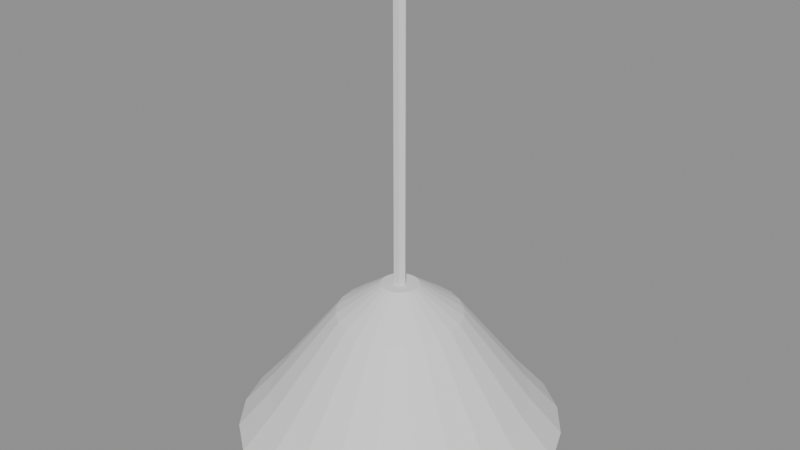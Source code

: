 # Source: pendant.blend  (saved by Blender 5.3.31; exported with 4.5.12 LTS)
import bpy
from mathutils import Matrix  # noqa: F401  (used for matrix-valued properties, if any)

bpy.ops.wm.read_factory_settings(use_empty=True)
scene = bpy.context.scene
scene.name = 'Scene'

# ---- meshes
me_rod = bpy.data.meshes.new('rod')
me_rod.from_pydata([(0.01, 0.0, 0.55), (0.005, 0.00866, 0.55), (-0.005, 0.00866, 0.55), (-0.01, 1.225e-18, 0.55), (-0.005, -0.00866, 0.55), (0.005, -0.00866, 0.55), (0.01, 0.0, 1.0), (0.005, 0.00866, 1.0), (-0.005, 0.00866, 1.0), (-0.01, 1.225e-18, 1.0), (-0.005, -0.00866, 1.0), (0.005, -0.00866, 1.0)], [], [(0, 1, 7, 6), (1, 2, 8, 7), (2, 3, 9, 8), (3, 4, 10, 9), (4, 5, 11, 10), (5, 0, 6, 11), (5, 4, 3, 2, 1, 0), (6, 7, 8, 9, 10, 11)])
me_rod.update()
me_shade = bpy.data.meshes.new('shade')
me_shade.from_pydata([(0.03, 0.0, 0.55), (0.02898, 0.007765, 0.55), (0.02598, 0.015, 0.55), (0.02121, 0.02121, 0.55), (0.015, 0.02598, 0.55), (0.007765, 0.02898, 0.55), (1.837e-18, 0.03, 0.55), (-0.007765, 0.02898, 0.55), (-0.015, 0.02598, 0.55), (-0.02121, 0.02121, 0.55), (-0.02598, 0.015, 0.55), (-0.02898, 0.007765, 0.55), (-0.03, 3.674e-18, 0.55), (-0.02898, -0.007765, 0.55), (-0.02598, -0.015, 0.55), (-0.02121, -0.02121, 0.55), (-0.015, -0.02598, 0.55), (-0.007765, -0.02898, 0.55), (-5.511e-18, -0.03, 0.55), (0.007765, -0.02898, 0.55), (0.015, -0.02598, 0.55), (0.02121, -0.02121, 0.55), (0.02598, -0.015, 0.55), (0.02898, -0.007765, 0.55), (0.1, 0.0, 0.5), (0.09659, 0.02588, 0.5), (0.0866, 0.05, 0.5), (0.07071, 0.07071, 0.5), (0.05, 0.0866, 0.5), (0.02588, 0.09659, 0.5), (6.123e-18, 0.1, 0.5), (-0.02588, 0.09659, 0.5), (-0.05, 0.0866, 0.5), (-0.07071, 0.07071, 0.5), (-0.0866, 0.05, 0.5), (-0.09659, 0.02588, 0.5), (-0.1, 1.225e-17, 0.5), (-0.09659, -0.02588, 0.5), (-0.0866, -0.05, 0.5), (-0.07071, -0.07071, 0.5), (-0.05, -0.0866, 0.5), (-0.02588, -0.09659, 0.5), (-1.837e-17, -0.1, 0.5), (0.02588, -0.09659, 0.5), (0.05, -0.0866, 0.5), (0.07071, -0.07071, 0.5), (0.0866, -0.05, 0.5), (0.09659, -0.02588, 0.5), (0.208, 0.0, 0.36), (0.2009, 0.05383, 0.36), (0.1801, 0.104, 0.36), (0.1471, 0.1471, 0.36), (0.104, 0.1801, 0.36), (0.05383, 0.2009, 0.36), (1.274e-17, 0.208, 0.36), (-0.05383, 0.2009, 0.36), (-0.104, 0.1801, 0.36), (-0.1471, 0.1471, 0.36), (-0.1801, 0.104, 0.36), (-0.2009, 0.05383, 0.36), (-0.208, 2.547e-17, 0.36), (-0.2009, -0.05383, 0.36), (-0.1801, -0.104, 0.36), (-0.1471, -0.1471, 0.36), (-0.104, -0.1801, 0.36), (-0.05383, -0.2009, 0.36), (-3.821e-17, -0.208, 0.36), (0.05383, -0.2009, 0.36), (0.104, -0.1801, 0.36), (0.1471, -0.1471, 0.36), (0.1801, -0.104, 0.36), (0.2009, -0.05383, 0.36), (0.26, 0.0, 0.3), (0.2511, 0.06729, 0.3), (0.2252, 0.13, 0.3), (0.1838, 0.1838, 0.3), (0.13, 0.2252, 0.3), (0.06729, 0.2511, 0.3), (1.592e-17, 0.26, 0.3), (-0.06729, 0.2511, 0.3), (-0.13, 0.2252, 0.3), (-0.1838, 0.1838, 0.3), (-0.2252, 0.13, 0.3), (-0.2511, 0.06729, 0.3), (-0.26, 3.184e-17, 0.3), (-0.2511, -0.06729, 0.3), (-0.2252, -0.13, 0.3), (-0.1838, -0.1838, 0.3), (-0.13, -0.2252, 0.3), (-0.06729, -0.2511, 0.3), (-4.776e-17, -0.26, 0.3), (0.06729, -0.2511, 0.3), (0.13, -0.2252, 0.3), (0.1838, -0.1838, 0.3), (0.2252, -0.13, 0.3), (0.2511, -0.06729, 0.3), (0.248, 0.0, 0.298), (0.2395, 0.06419, 0.298), (0.2148, 0.124, 0.298), (0.1754, 0.1754, 0.298), (0.124, 0.2148, 0.298), (0.06419, 0.2395, 0.298), (1.519e-17, 0.248, 0.298), (-0.06419, 0.2395, 0.298), (-0.124, 0.2148, 0.298), (-0.1754, 0.1754, 0.298), (-0.2148, 0.124, 0.298), (-0.2395, 0.06419, 0.298), (-0.248, 3.037e-17, 0.298), (-0.2395, -0.06419, 0.298), (-0.2148, -0.124, 0.298), (-0.1754, -0.1754, 0.298), (-0.124, -0.2148, 0.298), (-0.06419, -0.2395, 0.298), (-4.556e-17, -0.248, 0.298), (0.06419, -0.2395, 0.298), (0.124, -0.2148, 0.298), (0.1754, -0.1754, 0.298), (0.2148, -0.124, 0.298), (0.2395, -0.06419, 0.298), (0.196, 0.0, 0.358), (0.1893, 0.05073, 0.358), (0.1697, 0.098, 0.358), (0.1386, 0.1386, 0.358), (0.098, 0.1697, 0.358), (0.05073, 0.1893, 0.358), (1.2e-17, 0.196, 0.358), (-0.05073, 0.1893, 0.358), (-0.098, 0.1697, 0.358), (-0.1386, 0.1386, 0.358), (-0.1697, 0.098, 0.358), (-0.1893, 0.05073, 0.358), (-0.196, 2.4e-17, 0.358), (-0.1893, -0.05073, 0.358), (-0.1697, -0.098, 0.358), (-0.1386, -0.1386, 0.358), (-0.098, -0.1697, 0.358), (-0.05073, -0.1893, 0.358), (-3.6e-17, -0.196, 0.358), (0.05073, -0.1893, 0.358), (0.098, -0.1697, 0.358), (0.1386, -0.1386, 0.358), (0.1697, -0.098, 0.358), (0.1893, -0.05073, 0.358), (0.09, 0.0, 0.495), (0.08693, 0.02329, 0.495), (0.07794, 0.045, 0.495), (0.06364, 0.06364, 0.495), (0.045, 0.07794, 0.495), (0.02329, 0.08693, 0.495), (5.511e-18, 0.09, 0.495), (-0.02329, 0.08693, 0.495), (-0.045, 0.07794, 0.495), (-0.06364, 0.06364, 0.495), (-0.07794, 0.045, 0.495), (-0.08693, 0.02329, 0.495), (-0.09, 1.102e-17, 0.495), (-0.08693, -0.02329, 0.495), (-0.07794, -0.045, 0.495), (-0.06364, -0.06364, 0.495), (-0.045, -0.07794, 0.495), (-0.02329, -0.08693, 0.495), (-1.653e-17, -0.09, 0.495), (0.02329, -0.08693, 0.495), (0.045, -0.07794, 0.495), (0.06364, -0.06364, 0.495), (0.07794, -0.045, 0.495), (0.08693, -0.02329, 0.495), (0.025, 0.0, 0.545), (0.02415, 0.00647, 0.545), (0.02165, 0.0125, 0.545), (0.01768, 0.01768, 0.545), (0.0125, 0.02165, 0.545), (0.00647, 0.02415, 0.545), (1.531e-18, 0.025, 0.545), (-0.00647, 0.02415, 0.545), (-0.0125, 0.02165, 0.545), (-0.01768, 0.01768, 0.545), (-0.02165, 0.0125, 0.545), (-0.02415, 0.00647, 0.545), (-0.025, 3.062e-18, 0.545), (-0.02415, -0.00647, 0.545), (-0.02165, -0.0125, 0.545), (-0.01768, -0.01768, 0.545), (-0.0125, -0.02165, 0.545), (-0.00647, -0.02415, 0.545), (-4.592e-18, -0.025, 0.545), (0.00647, -0.02415, 0.545), (0.0125, -0.02165, 0.545), (0.01768, -0.01768, 0.545), (0.02165, -0.0125, 0.545), (0.02415, -0.00647, 0.545)], [], [(0, 24, 25, 1), (1, 25, 26, 2), (2, 26, 27, 3), (3, 27, 28, 4), (4, 28, 29, 5), (5, 29, 30, 6), (6, 30, 31, 7), (7, 31, 32, 8), (8, 32, 33, 9), (9, 33, 34, 10), (10, 34, 35, 11), (11, 35, 36, 12), (12, 36, 37, 13), (13, 37, 38, 14), (14, 38, 39, 15), (15, 39, 40, 16), (16, 40, 41, 17), (17, 41, 42, 18), (18, 42, 43, 19), (19, 43, 44, 20), (20, 44, 45, 21), (21, 45, 46, 22), (22, 46, 47, 23), (23, 47, 24, 0), (24, 48, 49, 25), (25, 49, 50, 26), (26, 50, 51, 27), (27, 51, 52, 28), (28, 52, 53, 29), (29, 53, 54, 30), (30, 54, 55, 31), (31, 55, 56, 32), (32, 56, 57, 33), (33, 57, 58, 34), (34, 58, 59, 35), (35, 59, 60, 36), (36, 60, 61, 37), (37, 61, 62, 38), (38, 62, 63, 39), (39, 63, 64, 40), (40, 64, 65, 41), (41, 65, 66, 42), (42, 66, 67, 43), (43, 67, 68, 44), (44, 68, 69, 45), (45, 69, 70, 46), (46, 70, 71, 47), (47, 71, 48, 24), (48, 72, 73, 49), (49, 73, 74, 50), (50, 74, 75, 51), (51, 75, 76, 52), (52, 76, 77, 53), (53, 77, 78, 54), (54, 78, 79, 55), (55, 79, 80, 56), (56, 80, 81, 57), (57, 81, 82, 58), (58, 82, 83, 59), (59, 83, 84, 60), (60, 84, 85, 61), (61, 85, 86, 62), (62, 86, 87, 63), (63, 87, 88, 64), (64, 88, 89, 65), (65, 89, 90, 66), (66, 90, 91, 67), (67, 91, 92, 68), (68, 92, 93, 69), (69, 93, 94, 70), (70, 94, 95, 71), (71, 95, 72, 48), (72, 96, 97, 73), (73, 97, 98, 74), (74, 98, 99, 75), (75, 99, 100, 76), (76, 100, 101, 77), (77, 101, 102, 78), (78, 102, 103, 79), (79, 103, 104, 80), (80, 104, 105, 81), (81, 105, 106, 82), (82, 106, 107, 83), (83, 107, 108, 84), (84, 108, 109, 85), (85, 109, 110, 86), (86, 110, 111, 87), (87, 111, 112, 88), (88, 112, 113, 89), (89, 113, 114, 90), (90, 114, 115, 91), (91, 115, 116, 92), (92, 116, 117, 93), (93, 117, 118, 94), (94, 118, 119, 95), (95, 119, 96, 72), (96, 120, 121, 97), (97, 121, 122, 98), (98, 122, 123, 99), (99, 123, 124, 100), (100, 124, 125, 101), (101, 125, 126, 102), (102, 126, 127, 103), (103, 127, 128, 104), (104, 128, 129, 105), (105, 129, 130, 106), (106, 130, 131, 107), (107, 131, 132, 108), (108, 132, 133, 109), (109, 133, 134, 110), (110, 134, 135, 111), (111, 135, 136, 112), (112, 136, 137, 113), (113, 137, 138, 114), (114, 138, 139, 115), (115, 139, 140, 116), (116, 140, 141, 117), (117, 141, 142, 118), (118, 142, 143, 119), (119, 143, 120, 96), (120, 144, 145, 121), (121, 145, 146, 122), (122, 146, 147, 123), (123, 147, 148, 124), (124, 148, 149, 125), (125, 149, 150, 126), (126, 150, 151, 127), (127, 151, 152, 128), (128, 152, 153, 129), (129, 153, 154, 130), (130, 154, 155, 131), (131, 155, 156, 132), (132, 156, 157, 133), (133, 157, 158, 134), (134, 158, 159, 135), (135, 159, 160, 136), (136, 160, 161, 137), (137, 161, 162, 138), (138, 162, 163, 139), (139, 163, 164, 140), (140, 164, 165, 141), (141, 165, 166, 142), (142, 166, 167, 143), (143, 167, 144, 120), (144, 168, 169, 145), (145, 169, 170, 146), (146, 170, 171, 147), (147, 171, 172, 148), (148, 172, 173, 149), (149, 173, 174, 150), (150, 174, 175, 151), (151, 175, 176, 152), (152, 176, 177, 153), (153, 177, 178, 154), (154, 178, 179, 155), (155, 179, 180, 156), (156, 180, 181, 157), (157, 181, 182, 158), (158, 182, 183, 159), (159, 183, 184, 160), (160, 184, 185, 161), (161, 185, 186, 162), (162, 186, 187, 163), (163, 187, 188, 164), (164, 188, 189, 165), (165, 189, 190, 166), (166, 190, 191, 167), (167, 191, 168, 144), (23, 0, 1, 2, 3, 4, 5, 6, 7, 8, 9, 10, 11, 12, 13, 14, 15, 16, 17, 18, 19, 20, 21, 22), (168, 191, 190, 189, 188, 187, 186, 185, 184, 183, 182, 181, 180, 179, 178, 177, 176, 175, 174, 173, 172, 171, 170, 169)])
me_shade.update()
me_glow = bpy.data.meshes.new('glow')
me_glow.from_pydata([(0.0, 0.0, 0.31), (0.0, 0.0, 0.31), (0.0, 0.0, 0.31), (0.0, 0.0, 0.31), (0.0, 0.0, 0.31), (0.0, 0.0, 0.31), (0.0, 0.0, 0.31), (0.0, 0.0, 0.31), (0.0, 0.0, 0.31), (0.0, 0.0, 0.31), (0.0, 0.0, 0.31), (0.0, 0.0, 0.31), (0.0, 0.0, 0.31), (0.0, 0.0, 0.31), (0.0, 0.0, 0.31), (0.0, 0.0, 0.31), (0.0, 0.0, 0.31), (0.0, 0.0, 0.31), (0.0, 0.0, 0.31), (0.0, 0.0, 0.31), (0.0, 0.0, 0.31), (0.0, 0.0, 0.31), (0.0, 0.0, 0.31), (0.0, 0.0, 0.31), (0.24, 0.0, 0.305), (0.2318, 0.06212, 0.305), (0.2078, 0.12, 0.305), (0.1697, 0.1697, 0.305), (0.12, 0.2078, 0.305), (0.06212, 0.2318, 0.305), (1.47e-17, 0.24, 0.305), (-0.06212, 0.2318, 0.305), (-0.12, 0.2078, 0.305), (-0.1697, 0.1697, 0.305), (-0.2078, 0.12, 0.305), (-0.2318, 0.06212, 0.305), (-0.24, 2.939e-17, 0.305), (-0.2318, -0.06212, 0.305), (-0.2078, -0.12, 0.305), (-0.1697, -0.1697, 0.305), (-0.12, -0.2078, 0.305), (-0.06212, -0.2318, 0.305), (-4.409e-17, -0.24, 0.305), (0.06212, -0.2318, 0.305), (0.12, -0.2078, 0.305), (0.1697, -0.1697, 0.305), (0.2078, -0.12, 0.305), (0.2318, -0.06212, 0.305), (0.0, 0.0, 0.3), (0.0, 0.0, 0.3), (0.0, 0.0, 0.3), (0.0, 0.0, 0.3), (0.0, 0.0, 0.3), (0.0, 0.0, 0.3), (0.0, 0.0, 0.3), (0.0, 0.0, 0.3), (0.0, 0.0, 0.3), (0.0, 0.0, 0.3), (0.0, 0.0, 0.3), (0.0, 0.0, 0.3), (0.0, 0.0, 0.3), (0.0, 0.0, 0.3), (0.0, 0.0, 0.3), (0.0, 0.0, 0.3), (0.0, 0.0, 0.3), (0.0, 0.0, 0.3), (0.0, 0.0, 0.3), (0.0, 0.0, 0.3), (0.0, 0.0, 0.3), (0.0, 0.0, 0.3), (0.0, 0.0, 0.3), (0.0, 0.0, 0.3)], [], [(0, 24, 25, 1), (1, 25, 26, 2), (2, 26, 27, 3), (3, 27, 28, 4), (4, 28, 29, 5), (5, 29, 30, 6), (6, 30, 31, 7), (7, 31, 32, 8), (8, 32, 33, 9), (9, 33, 34, 10), (10, 34, 35, 11), (11, 35, 36, 12), (12, 36, 37, 13), (13, 37, 38, 14), (14, 38, 39, 15), (15, 39, 40, 16), (16, 40, 41, 17), (17, 41, 42, 18), (18, 42, 43, 19), (19, 43, 44, 20), (20, 44, 45, 21), (21, 45, 46, 22), (22, 46, 47, 23), (23, 47, 24, 0), (24, 48, 49, 25), (25, 49, 50, 26), (26, 50, 51, 27), (27, 51, 52, 28), (28, 52, 53, 29), (29, 53, 54, 30), (30, 54, 55, 31), (31, 55, 56, 32), (32, 56, 57, 33), (33, 57, 58, 34), (34, 58, 59, 35), (35, 59, 60, 36), (36, 60, 61, 37), (37, 61, 62, 38), (38, 62, 63, 39), (39, 63, 64, 40), (40, 64, 65, 41), (41, 65, 66, 42), (42, 66, 67, 43), (43, 67, 68, 44), (44, 68, 69, 45), (45, 69, 70, 46), (46, 70, 71, 47), (47, 71, 48, 24)])
me_glow.update()

# ---- objects
ob_rod = bpy.data.objects.new('rod', me_rod)
ob_shade = bpy.data.objects.new('shade', me_shade)
ob_glow = bpy.data.objects.new('glow', me_glow)

# ---- transforms, parenting, visibility, modifiers, constraints
ob_rod.location = (0.0, 0.0, 0.0)
ob_shade.location = (0.0, 0.0, 0.0)
ob_glow.location = (0.0, 0.0, 0.0)

# ---- collection membership
scene.collection.objects.link(ob_rod)
scene.collection.objects.link(ob_shade)
scene.collection.objects.link(ob_glow)

# ---- scene / render settings (as saved in the file)
scene.frame_start = 1; scene.frame_end = 250; scene.frame_set(1)
scene.render.engine = 'BLENDER_EEVEE_NEXT'
scene.render.bake_bias = 0.0
scene.render.bake_samples = 0
scene.render.compositor_device = 'GPU'
scene.eevee.use_volume_custom_range = False
scene.eevee.fast_gi_thickness_near = 0.1
scene.eevee.fast_gi_thickness_far = 0.0
scene.eevee.ray_tracing_options.screen_trace_thickness = 0.1
bpy.context.view_layer.update()

# ---- added for rendering (the .blend has no active camera and no usable light): camera, sun + grey world if the file has none
cam_auto = bpy.data.cameras.new('AutoCamera')
cam_auto.lens = 50.0
cam_auto.sensor_width = 36.0
cam_auto.clip_end = 1000.0
ob_auto_camera = bpy.data.objects.new('AutoCamera', cam_auto)
scene.collection.objects.link(ob_auto_camera)
ob_auto_camera.location = (0.940642, -1.12877, 1.40151)
ob_auto_camera.rotation_euler = (1.09748, -7.21219e-08, 0.694738)
scene.camera = ob_auto_camera
light_auto_sun = bpy.data.lights.new('AutoSun', 'SUN')
light_auto_sun.energy = 3.0
light_auto_sun.angle = 0.0523599
ob_auto_sun = bpy.data.objects.new('AutoSun', light_auto_sun)
scene.collection.objects.link(ob_auto_sun)
ob_auto_sun.rotation_euler = (0.872665, 0.174533, 0.523599)
if scene.world is None:
    world_auto = bpy.data.worlds.new('AutoWorld')
    world_auto.color = (0.3, 0.3, 0.3)
    scene.world = world_auto
bpy.context.view_layer.update()
